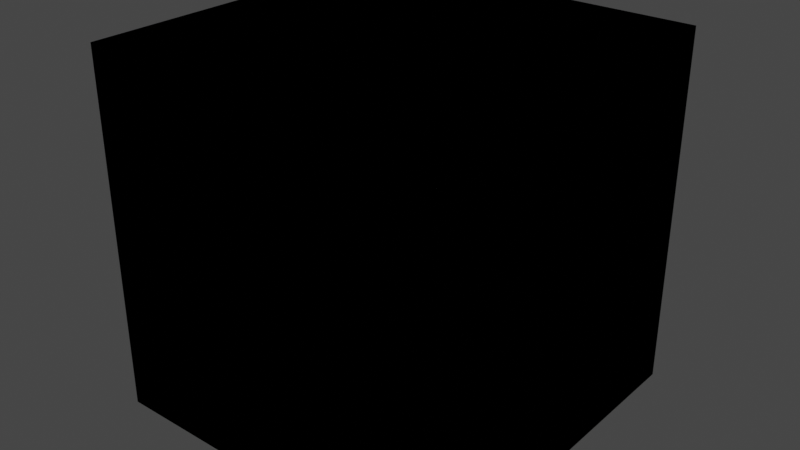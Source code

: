 # Source: Outline.blend  (saved by Blender 4.0.36; exported with 4.5.12 LTS)
import bpy
from mathutils import Matrix  # noqa: F401  (used for matrix-valued properties, if any)

bpy.ops.wm.read_factory_settings(use_empty=True)
scene = bpy.context.scene
scene.name = 'Scene'

# ---- collections
col_idv_lvoxx_ls_cherry_core = bpy.data.collections.new('idv.lvoxx.ls.cherry.core'); scene.collection.children.link(col_idv_lvoxx_ls_cherry_core)

# ---- materials (node trees are filled in below, after node groups)
mat_core_outline = bpy.data.materials.new('core.Outline')
mat_core_outline.alpha_threshold = 0.0
mat_core_outline.roughness = 0.5
mat_core_outline.line_color = (0.0, 0.0, 0.0, 1.0)

# ---- node groups
ng_set_color_from_lightmap = bpy.data.node_groups.new('Set Color From LightMap', 'ShaderNodeTree')
_N = ng_set_color_from_lightmap.nodes; _L = ng_set_color_from_lightmap.links
ng_add_outline = bpy.data.node_groups.new('Add Outline', 'ShaderNodeTree')
_s = ng_add_outline.interface.new_socket(name='Outline', in_out='OUTPUT', socket_type='NodeSocketShader')
_s = ng_add_outline.interface.new_socket(name='Outline Color', in_out='INPUT', socket_type='NodeSocketColor')
_s.default_value = (0.01277, 0.01277, 0.01277, 1.0)
_N = ng_add_outline.nodes; _L = ng_add_outline.links
n0 = _N.new('NodeGroupInput'); n0.name = 'Group Input'; n0.location = (-243, -26)
n1 = _N.new('NodeGroupOutput'); n1.name = 'Group Output'; n1.location = (440, 1)
n2 = _N.new('ShaderNodeEmission'); n2.name = 'Emission'; n2.location = (9, 0)
n3 = _N.new('ShaderNodeMixShader'); n3.name = 'Mix Shader'; n3.location = (220, 64)
n4 = _N.new('ShaderNodeBsdfTransparent'); n4.name = 'Transparent BSDF'; n4.location = (9, 84)
n5 = _N.new('ShaderNodeNewGeometry'); n5.name = 'Geometry'; n5.location = (9, 152)
_L.new(n0.outputs[0], n2.inputs[0])
_L.new(n3.outputs[0], n1.inputs[0])
_L.new(n5.outputs[6], n3.inputs[0])
_L.new(n2.outputs[0], n3.inputs[1])
_L.new(n4.outputs[0], n3.inputs[2])
n1.is_active_output = True
ng_add_outline_from_lightmap = bpy.data.node_groups.new('Add Outline From Lightmap', 'ShaderNodeTree')
_s = ng_add_outline_from_lightmap.interface.new_socket(name='Outline', in_out='OUTPUT', socket_type='NodeSocketShader')
_s = ng_add_outline_from_lightmap.interface.new_socket(name='Lighmap Alpha', in_out='INPUT', socket_type='NodeSocketFloat')
_s.min_value = 0.0
_s.max_value = 1.0
_s = ng_add_outline_from_lightmap.interface.new_socket(name='Map 1', in_out='INPUT', socket_type='NodeSocketColor')
_s.default_value = (0.5, 0.5, 0.5, 1.0)
_s = ng_add_outline_from_lightmap.interface.new_socket(name='Map 2', in_out='INPUT', socket_type='NodeSocketColor')
_s.default_value = (0.5, 0.5, 0.5, 1.0)
_s = ng_add_outline_from_lightmap.interface.new_socket(name='Map 3', in_out='INPUT', socket_type='NodeSocketColor')
_s = ng_add_outline_from_lightmap.interface.new_socket(name='Map 4', in_out='INPUT', socket_type='NodeSocketColor')
_s = ng_add_outline_from_lightmap.interface.new_socket(name='Map 5', in_out='INPUT', socket_type='NodeSocketColor')
_s = ng_add_outline_from_lightmap.interface.new_socket(name='Range 1', in_out='INPUT', socket_type='NodeSocketFloat')
_s.subtype = 'FACTOR'
_s.default_value = 0.125
_s.min_value = 0.0
_s.max_value = 1.0
_s = ng_add_outline_from_lightmap.interface.new_socket(name='Range 2', in_out='INPUT', socket_type='NodeSocketFloat')
_s.subtype = 'FACTOR'
_s.default_value = 0.25
_s.min_value = 0.0
_s.max_value = 1.0
_s = ng_add_outline_from_lightmap.interface.new_socket(name='Range 3', in_out='INPUT', socket_type='NodeSocketFloat')
_s.subtype = 'FACTOR'
_s.default_value = 0.375
_s.min_value = 0.0
_s.max_value = 1.0
_s = ng_add_outline_from_lightmap.interface.new_socket(name='Range 4', in_out='INPUT', socket_type='NodeSocketFloat')
_s.subtype = 'FACTOR'
_s.default_value = 0.62
_s.min_value = 0.0
_s.max_value = 1.0
_N = ng_add_outline_from_lightmap.nodes; _L = ng_add_outline_from_lightmap.links
n0 = _N.new('NodeGroupOutput'); n0.name = 'Group Output'; n0.location = (321, 0)
n1 = _N.new('ShaderNodeGroup'); n1.name = 'Group.001'; n1.location = (-131, -7)
n1.node_tree = ng_set_color_from_lightmap
n1.inputs[1].default_value = (0.0, 0.0, 0.0, 1.0)
n2 = _N.new('ShaderNodeGroup'); n2.name = 'Group'; n2.location = (131, 7)
n2.node_tree = ng_add_outline
n3 = _N.new('NodeGroupInput'); n3.name = 'Group Input'; n3.location = (-392, -74)
_L.new(n1.outputs[0], n2.inputs[0])
_L.new(n3.outputs[0], n1.inputs[0])
_L.new(n3.outputs[1], n1.inputs[2])
_L.new(n3.outputs[2], n1.inputs[3])
_L.new(n3.outputs[3], n1.inputs[4])
_L.new(n3.outputs[4], n1.inputs[5])
_L.new(n3.outputs[5], n1.inputs[6])
_L.new(n3.outputs[6], n1.inputs[7])
_L.new(n3.outputs[7], n1.inputs[8])
_L.new(n3.outputs[8], n1.inputs[9])
_L.new(n3.outputs[9], n1.inputs[10])
_L.new(n2.outputs[0], n0.inputs[0])
n0.is_active_output = True
ng_ls_outline_by_distance = bpy.data.node_groups.new('LS Outline By Distance', 'GeometryNodeTree')
_s = ng_ls_outline_by_distance.interface.new_socket(name='Geometry', in_out='OUTPUT', socket_type='NodeSocketGeometry')
_s = ng_ls_outline_by_distance.interface.new_socket(name='Geometry', in_out='INPUT', socket_type='NodeSocketGeometry')
_s = ng_ls_outline_by_distance.interface.new_socket(name='Camera', in_out='INPUT', socket_type='NodeSocketObject')
_s.description = 'The camera make Outline scale changes'
_s = ng_ls_outline_by_distance.interface.new_socket(name='Outlined Material', in_out='INPUT', socket_type='NodeSocketMaterial')
_s = ng_ls_outline_by_distance.interface.new_socket(name='Ratio', in_out='INPUT', socket_type='NodeSocketFloat')
_s.min_value = 0.0
_s.max_value = 100.0
_s = ng_ls_outline_by_distance.interface.new_socket(name='Max Outline Thickness', in_out='INPUT', socket_type='NodeSocketFloat')
_s.default_value = 0.02
_s.min_value = 0.0
_s.max_value = 1000.0
_s.description = 'Max Outline Thickness to be displayed, default is 2.0'
_s = ng_ls_outline_by_distance.interface.new_socket(name='Affected Vertex', in_out='INPUT', socket_type='NodeSocketBool')
_s.default_value = True
_s.hide_value = True
ng_ls_outline_by_distance.is_modifier = True
_N = ng_ls_outline_by_distance.nodes; _L = ng_ls_outline_by_distance.links
n0 = _N.new('NodeFrame'); n0.name = 'Frame'; n0.location = (-2390, -114)
n0.label = 'Make Thickness Between Camera and object'
n0.width = 1338
n1 = _N.new('NodeFrame'); n1.name = 'Frame.001'; n1.location = (-988, -188)
n1.label = 'Make Object Extend alone with normal'
n1.width = 404
n2 = _N.new('GeometryNodeSetMaterial'); n2.name = 'Set Material'; n2.location = (-239, -107)
n3 = _N.new('NodeGroupInput'); n3.name = 'Group Input.002'; n3.location = (-450, -279)
n4 = _N.new('NodeReroute'); n4.name = 'Reroute.002'; n4.location = (1038, -360)
n4.width = 16
n4.socket_idname = 'NodeSocketFloat'
n5 = _N.new('NodeReroute'); n5.name = 'Reroute.003'; n5.location = (1038, -170)
n5.width = 16
n5.socket_idname = 'NodeSocketFloat'
n6 = _N.new('NodeReroute'); n6.name = 'Reroute.001'; n6.location = (231, -360)
n6.width = 16
n6.socket_idname = 'NodeSocketFloat'
n7 = _N.new('GeometryNodeInputPosition'); n7.name = 'Position'; n7.location = (310, -90)
n8 = _N.new('GeometryNodeObjectInfo'); n8.name = 'Object Info'; n8.location = (310, -148)
n9 = _N.new('ShaderNodeMath'); n9.name = 'Math'; n9.location = (1168, -40)
n9.operation = 'MAXIMUM'
n10 = _N.new('GeometryNodeInputNormal'); n10.name = 'Normal'; n10.location = (30, -153)
n10.legacy_corner_normals = True
n11 = _N.new('ShaderNodeVectorMath'); n11.name = 'Vector Math'; n11.location = (234, -40)
n11.operation = 'SCALE'
n12 = _N.new('ShaderNodeMath'); n12.name = 'Math.002'; n12.location = (-837, -129)
n12.label = 'Invert'
n12.hide = True
n12.operation = 'SUBTRACT'
n12.inputs[0].default_value = 1.0
n13 = _N.new('ShaderNodeMath'); n13.name = 'Math.001'; n13.location = (727, -63)
n13.operation = 'MULTIPLY'
n13.inputs[2].default_value = -0.2
n14 = _N.new('ShaderNodeVectorMath'); n14.name = 'Vector Math.001'; n14.location = (503, -70)
n14.operation = 'DISTANCE'
n15 = _N.new('NodeReroute'); n15.name = 'Reroute'; n15.location = (231, -256)
n15.width = 16
n15.socket_idname = 'NodeSocketFloat'
n16 = _N.new('NodeGroupInput'); n16.name = 'Group Input.001'; n16.location = (30, -198)
n17 = _N.new('NodeReroute'); n17.name = 'Reroute.004'; n17.location = (667, -277)
n17.width = 16
n17.hide = True
n17.socket_idname = 'NodeSocketFloat'
n18 = _N.new('NodeReroute'); n18.name = 'Reroute.005'; n18.location = (667, -195)
n18.width = 16
n18.hide = True
n18.socket_idname = 'NodeSocketFloat'
n19 = _N.new('GeometryNodeSetPosition'); n19.name = 'Set Position'; n19.location = (-448, -68)
n20 = _N.new('GeometryNodeFlipFaces'); n20.name = 'Flip Faces'; n20.location = (-15, -81)
n21 = _N.new('GeometryNodeJoinGeometry'); n21.name = 'Join Geometry'; n21.location = (360, 20)
n22 = _N.new('NodeGroupInput'); n22.name = 'Group Input'; n22.location = (-1075, 20)
n23 = _N.new('NodeGroupOutput'); n23.name = 'Group Output'; n23.location = (585, 19)
n4.parent = n0
n5.parent = n0
n6.parent = n0
n7.parent = n0
n8.parent = n0
n9.parent = n0
n10.parent = n1
n11.parent = n1
n13.parent = n0
n14.parent = n0
n15.parent = n0
n16.parent = n0
n17.parent = n0
n18.parent = n0
_L.new(n21.outputs[0], n23.inputs[0])
_L.new(n19.outputs[0], n2.inputs[0])
_L.new(n22.outputs[0], n19.inputs[0])
_L.new(n2.outputs[0], n20.inputs[0])
_L.new(n22.outputs[0], n21.inputs[0])
_L.new(n20.outputs[0], n21.inputs[0])
_L.new(n10.outputs[0], n11.inputs[0])
_L.new(n7.outputs[0], n14.inputs[0])
_L.new(n8.outputs[1], n14.inputs[1])
_L.new(n16.outputs[1], n8.inputs[0])
_L.new(n13.outputs[0], n9.inputs[0])
_L.new(n16.outputs[4], n15.inputs[0])
_L.new(n15.outputs[0], n6.inputs[0])
_L.new(n6.outputs[0], n4.inputs[0])
_L.new(n4.outputs[0], n5.inputs[0])
_L.new(n5.outputs[0], n9.inputs[1])
_L.new(n11.outputs[0], n19.inputs[3])
_L.new(n12.outputs[0], n19.inputs[1])
_L.new(n3.outputs[2], n2.inputs[2])
_L.new(n9.outputs[0], n11.inputs[3])
_L.new(n22.outputs[5], n12.inputs[1])
_L.new(n14.outputs[1], n13.inputs[0])
_L.new(n16.outputs[3], n17.inputs[0])
_L.new(n17.outputs[0], n18.inputs[0])
_L.new(n18.outputs[0], n13.inputs[1])
n23.is_active_output = True
ng_ls_outline = bpy.data.node_groups.new('LS Outline', 'GeometryNodeTree')
_s = ng_ls_outline.interface.new_socket(name='Geometry', in_out='OUTPUT', socket_type='NodeSocketGeometry')
_s = ng_ls_outline.interface.new_socket(name='Geometry', in_out='INPUT', socket_type='NodeSocketGeometry')
_s = ng_ls_outline.interface.new_socket(name='Outlined Material', in_out='INPUT', socket_type='NodeSocketMaterial')
_s = ng_ls_outline.interface.new_socket(name='Ratio', in_out='INPUT', socket_type='NodeSocketFloat')
_s.default_value = 12.0
_s.min_value = 0.0
_s.max_value = 100.0
_s = ng_ls_outline.interface.new_socket(name='Affected Vertex', in_out='INPUT', socket_type='NodeSocketBool')
_s.default_value = True
_s.hide_value = True
ng_ls_outline.is_modifier = True
_N = ng_ls_outline.nodes; _L = ng_ls_outline.links
n0 = _N.new('NodeFrame'); n0.name = 'Frame.001'; n0.location = (-1002, -168)
n0.label = 'Make Object Extend alone with normal'
n0.width = 403
n1 = _N.new('GeometryNodeSetMaterial'); n1.name = 'Set Material'; n1.location = (-239, -107)
n2 = _N.new('ShaderNodeMath'); n2.name = 'Math.002'; n2.location = (-837, -129)
n2.label = 'Invert'
n2.hide = True
n2.operation = 'SUBTRACT'
n2.inputs[0].default_value = 1.0
n3 = _N.new('GeometryNodeSetPosition'); n3.name = 'Set Position'; n3.location = (-448, -68)
n4 = _N.new('GeometryNodeFlipFaces'); n4.name = 'Flip Faces'; n4.location = (-15, -81)
n5 = _N.new('GeometryNodeJoinGeometry'); n5.name = 'Join Geometry'; n5.location = (360, 20)
n6 = _N.new('NodeGroupInput'); n6.name = 'Group Input'; n6.location = (-1075, 20)
n7 = _N.new('NodeGroupOutput'); n7.name = 'Group Output'; n7.location = (585, 19)
n8 = _N.new('GeometryNodeInputNormal'); n8.name = 'Normal'; n8.location = (30, -199)
n8.legacy_corner_normals = True
n9 = _N.new('NodeGroupInput'); n9.name = 'Group Input.002'; n9.location = (-450, -279)
n10 = _N.new('NodeGroupInput'); n10.name = 'Group Input.003'; n10.location = (-1245, -174)
n11 = _N.new('ShaderNodeVectorMath'); n11.name = 'Vector Math'; n11.location = (233, -86)
n11.operation = 'SCALE'
n12 = _N.new('ShaderNodeMath'); n12.name = 'Math'; n12.location = (32, -40)
n12.operation = 'DIVIDE'
n12.inputs[1].default_value = 1000.0
n8.parent = n0
n11.parent = n0
n12.parent = n0
_L.new(n5.outputs[0], n7.inputs[0])
_L.new(n3.outputs[0], n1.inputs[0])
_L.new(n6.outputs[0], n3.inputs[0])
_L.new(n1.outputs[0], n4.inputs[0])
_L.new(n6.outputs[0], n5.inputs[0])
_L.new(n4.outputs[0], n5.inputs[0])
_L.new(n8.outputs[0], n11.inputs[0])
_L.new(n11.outputs[0], n3.inputs[3])
_L.new(n2.outputs[0], n3.inputs[1])
_L.new(n9.outputs[1], n1.inputs[2])
_L.new(n6.outputs[3], n2.inputs[1])
_L.new(n10.outputs[2], n12.inputs[0])
_L.new(n12.outputs[0], n11.inputs[3])
n7.is_active_output = True

# ---- material node trees
mat_core_outline.use_nodes = True; mat_core_outline.node_tree.nodes.clear()
_N = mat_core_outline.node_tree.nodes; _L = mat_core_outline.node_tree.links
n0 = _N.new('ShaderNodeOutputMaterial'); n0.name = 'Material Output'; n0.location = (300, 300)
n1 = _N.new('ShaderNodeGroup'); n1.name = 'Group.002'; n1.location = (-119, 287)
n1.node_tree = ng_add_outline_from_lightmap
n1.inputs[0].default_value = 0.0
n1.inputs[1].default_value = (0.5, 0.5, 0.5, 1.0)
n1.inputs[2].default_value = (0.5, 0.5, 0.5, 1.0)
n1.inputs[3].default_value = (0.0, 0.0, 0.0, 1.0)
n1.inputs[4].default_value = (0.0, 0.0, 0.0, 1.0)
n1.inputs[5].default_value = (0.0, 0.0, 0.0, 1.0)
n1.inputs[6].default_value = 0.125
n1.inputs[7].default_value = 0.25
n1.inputs[8].default_value = 0.375
n1.inputs[9].default_value = 0.62
n2 = _N.new('ShaderNodeGroup'); n2.name = 'Group'; n2.location = (-396, 267)
n2.node_tree = ng_add_outline
n2.inputs[0].default_value = (0.01277, 0.01277, 0.01277, 1.0)
n0.is_active_output = True

# ---- world
world_world = bpy.data.worlds.new('World'); scene.world = world_world
world_world.use_nodes = True; world_world.node_tree.nodes.clear()
_N = world_world.node_tree.nodes; _L = world_world.node_tree.links
n0 = _N.new('ShaderNodeOutputWorld'); n0.name = 'World Output'; n0.location = (300, 300)
n1 = _N.new('ShaderNodeBackground'); n1.name = 'Background'; n1.location = (10, 300)
n1.inputs[0].default_value = (0.05088, 0.05088, 0.05088, 1.0)
_L.new(n1.outputs[0], n0.inputs[0])
n0.is_active_output = True
world_world.color = (0.05088, 0.05088, 0.05088)
world_world.use_sun_shadow = False
world_world.sun_shadow_jitter_overblur = 0.0

# ---- meshes
me_cube = bpy.data.meshes.new('Cube')
me_cube.from_pydata([(1.0, 1.0, 1.0), (1.0, 1.0, -1.0), (1.0, -1.0, 1.0), (1.0, -1.0, -1.0), (-1.0, 1.0, 1.0), (-1.0, 1.0, -1.0), (-1.0, -1.0, 1.0), (-1.0, -1.0, -1.0)], [], [(0, 4, 6, 2), (3, 2, 6, 7), (7, 6, 4, 5), (5, 1, 3, 7), (1, 0, 2, 3), (5, 4, 0, 1)])
_uv = me_cube.uv_layers.new(name='UVMap')
_uv.uv.foreach_set('vector', [0.625, 0.5, 0.875, 0.5, 0.875, 0.75, 0.625, 0.75, 0.375, 0.75, 0.625, 0.75, 0.625, 1.0, 0.375, 1.0, 0.375, 0.0, 0.625, 0.0, 0.625, 0.25, 0.375, 0.25, 0.125, 0.5, 0.375, 0.5, 0.375, 0.75, 0.125, 0.75, 0.375, 0.5, 0.625, 0.5, 0.625, 0.75, 0.375, 0.75, 0.375, 0.25, 0.625, 0.25, 0.625, 0.5, 0.375, 0.5])
me_cube.materials.append(mat_core_outline)
me_cube.use_mirror_vertex_groups = False
me_cube.update()

# ---- objects
ob_outline = bpy.data.objects.new('Outline', me_cube)

# ---- transforms, parenting, visibility, modifiers, constraints
ob_outline.location = (0.0, 0.0, 0.0)
ob_outline.lock_rotations_4d = False
ob_outline.empty_display_type = 'ARROWS'
ob_outline.lineart.crease_threshold = 0.0
_m = ob_outline.modifiers.new('GeometryNodes', 'NODES')
_m.node_group = ng_ls_outline_by_distance
_gi = [s.identifier for s in ng_ls_outline_by_distance.interface.items_tree if s.item_type == 'SOCKET' and s.in_out == 'INPUT']
_m[_gi[1]] = None  # Camera
_m[_gi[2]] = None  # Outlined Material
_m = ob_outline.modifiers.new('GeometryNodes.001', 'NODES')
_m.node_group = ng_ls_outline
_gi = [s.identifier for s in ng_ls_outline.interface.items_tree if s.item_type == 'SOCKET' and s.in_out == 'INPUT']
_m[_gi[1]] = None  # Outlined Material
_m[_gi[2]] = 0.0  # Ratio

# ---- collection membership
col_idv_lvoxx_ls_cherry_core.objects.link(ob_outline)

# ---- scene / render settings (as saved in the file)
scene.frame_start = 1; scene.frame_end = 250; scene.frame_set(1)
scene.render.engine = 'BLENDER_EEVEE_NEXT'
scene.cycles.sampling_pattern = 'TABULATED_SOBOL'
scene.view_settings.view_transform = 'Filmic'
bpy.context.view_layer.update()

# ---- added for rendering (the .blend has no active camera and no usable light): camera, sun
cam_auto = bpy.data.cameras.new('AutoCamera')
cam_auto.lens = 50.0
cam_auto.sensor_width = 36.0
cam_auto.clip_end = 1000.0
ob_auto_camera = bpy.data.objects.new('AutoCamera', cam_auto)
scene.collection.objects.link(ob_auto_camera)
ob_auto_camera.location = (3.20507, -3.84609, 2.56406)
ob_auto_camera.rotation_euler = (1.09748, -7.21219e-08, 0.694738)
scene.camera = ob_auto_camera
light_auto_sun = bpy.data.lights.new('AutoSun', 'SUN')
light_auto_sun.energy = 3.0
light_auto_sun.angle = 0.0523599
ob_auto_sun = bpy.data.objects.new('AutoSun', light_auto_sun)
scene.collection.objects.link(ob_auto_sun)
ob_auto_sun.rotation_euler = (0.872665, 0.174533, 0.523599)
bpy.context.view_layer.update()
